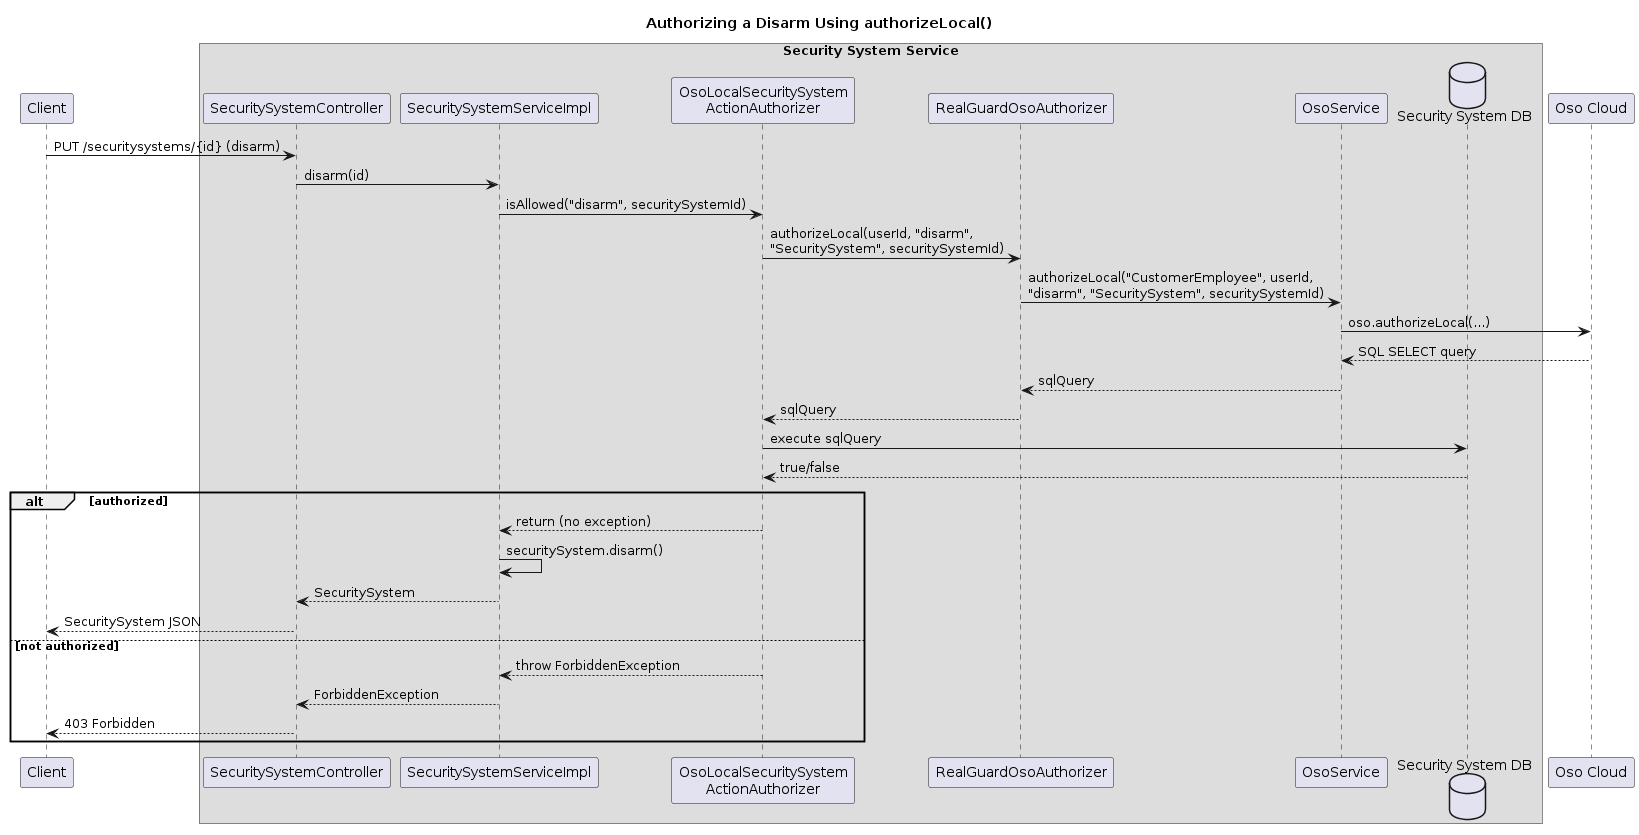

The diagram above was rendered by PlantUML. Its source (embedded in the PNG):
@startuml
title Authorizing a Disarm Using authorizeLocal()

participant "Client" as C

box "Security System Service"
  participant "SecuritySystemController" as CTL
  participant "SecuritySystemServiceImpl" as SSI
  participant "OsoLocalSecuritySystem\nActionAuthorizer" as LOCAL
  participant "RealGuardOsoAuthorizer" as AUTH
  participant "OsoService" as OS
  database "Security System DB" as DB
end box

participant "Oso Cloud" as OSO

C -> CTL : PUT /securitysystems/{id} (disarm)
CTL -> SSI : disarm(id)
SSI -> LOCAL : isAllowed("disarm", securitySystemId)
LOCAL -> AUTH : authorizeLocal(userId, "disarm",\n"SecuritySystem", securitySystemId)
AUTH -> OS : authorizeLocal("CustomerEmployee", userId,\n"disarm", "SecuritySystem", securitySystemId)
OS -> OSO : oso.authorizeLocal(...)
OSO --> OS : SQL SELECT query
OS --> AUTH : sqlQuery
AUTH --> LOCAL : sqlQuery
LOCAL -> DB : execute sqlQuery
DB --> LOCAL : true/false

alt authorized
  LOCAL --> SSI : return (no exception)
  SSI -> SSI : securitySystem.disarm()
  SSI --> CTL : SecuritySystem
  CTL --> C : SecuritySystem JSON
else not authorized
  LOCAL --> SSI : throw ForbiddenException
  SSI --> CTL : ForbiddenException
  CTL --> C : 403 Forbidden
end

@enduml